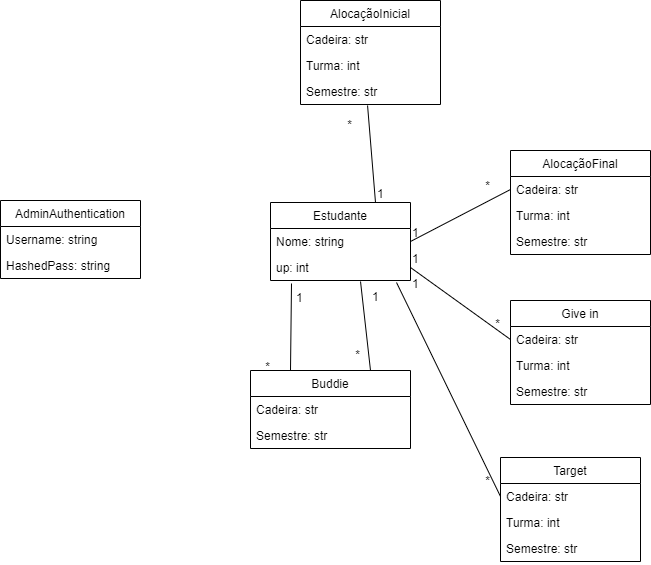

The diagram above was exported from draw.io. Its source (the exported page's mxGraphModel, read from the mxfile embedded in the PNG):
<mxGraphModel dx="1278" dy="1692" grid="1" gridSize="10" guides="1" tooltips="1" connect="1" arrows="1" fold="1" page="1" pageScale="1" pageWidth="827" pageHeight="1169" math="0" shadow="0">
  <root>
    <mxCell id="0" />
    <mxCell id="1" parent="0" />
    <mxCell id="JNA-nv2ZJLoBZ-ciUEuo-7" value="AlocaçãoFinal" style="swimlane;fontStyle=0;childLayout=stackLayout;horizontal=1;startSize=26;fillColor=none;horizontalStack=0;resizeParent=1;resizeParentMax=0;resizeLast=0;collapsible=1;marginBottom=0;" parent="1" vertex="1">
      <mxGeometry x="610" y="30" width="140" height="104" as="geometry" />
    </mxCell>
    <mxCell id="JNA-nv2ZJLoBZ-ciUEuo-8" value="Cadeira: str" style="text;strokeColor=none;fillColor=none;align=left;verticalAlign=top;spacingLeft=4;spacingRight=4;overflow=hidden;rotatable=0;points=[[0,0.5],[1,0.5]];portConstraint=eastwest;" parent="JNA-nv2ZJLoBZ-ciUEuo-7" vertex="1">
      <mxGeometry y="26" width="140" height="26" as="geometry" />
    </mxCell>
    <mxCell id="JNA-nv2ZJLoBZ-ciUEuo-9" value="Turma: int" style="text;strokeColor=none;fillColor=none;align=left;verticalAlign=top;spacingLeft=4;spacingRight=4;overflow=hidden;rotatable=0;points=[[0,0.5],[1,0.5]];portConstraint=eastwest;" parent="JNA-nv2ZJLoBZ-ciUEuo-7" vertex="1">
      <mxGeometry y="52" width="140" height="26" as="geometry" />
    </mxCell>
    <mxCell id="JNA-nv2ZJLoBZ-ciUEuo-73" value="Semestre: str" style="text;strokeColor=none;fillColor=none;align=left;verticalAlign=top;spacingLeft=4;spacingRight=4;overflow=hidden;rotatable=0;points=[[0,0.5],[1,0.5]];portConstraint=eastwest;" parent="JNA-nv2ZJLoBZ-ciUEuo-7" vertex="1">
      <mxGeometry y="78" width="140" height="26" as="geometry" />
    </mxCell>
    <mxCell id="JNA-nv2ZJLoBZ-ciUEuo-11" value="Estudante" style="swimlane;fontStyle=0;childLayout=stackLayout;horizontal=1;startSize=26;fillColor=none;horizontalStack=0;resizeParent=1;resizeParentMax=0;resizeLast=0;collapsible=1;marginBottom=0;" parent="1" vertex="1">
      <mxGeometry x="370" y="82" width="140" height="78" as="geometry" />
    </mxCell>
    <mxCell id="JNA-nv2ZJLoBZ-ciUEuo-12" value="Nome: string" style="text;strokeColor=none;fillColor=none;align=left;verticalAlign=top;spacingLeft=4;spacingRight=4;overflow=hidden;rotatable=0;points=[[0,0.5],[1,0.5]];portConstraint=eastwest;" parent="JNA-nv2ZJLoBZ-ciUEuo-11" vertex="1">
      <mxGeometry y="26" width="140" height="26" as="geometry" />
    </mxCell>
    <mxCell id="JNA-nv2ZJLoBZ-ciUEuo-13" value="up: int" style="text;strokeColor=none;fillColor=none;align=left;verticalAlign=top;spacingLeft=4;spacingRight=4;overflow=hidden;rotatable=0;points=[[0,0.5],[1,0.5]];portConstraint=eastwest;" parent="JNA-nv2ZJLoBZ-ciUEuo-11" vertex="1">
      <mxGeometry y="52" width="140" height="26" as="geometry" />
    </mxCell>
    <mxCell id="JNA-nv2ZJLoBZ-ciUEuo-17" value="Target" style="swimlane;fontStyle=0;childLayout=stackLayout;horizontal=1;startSize=26;fillColor=none;horizontalStack=0;resizeParent=1;resizeParentMax=0;resizeLast=0;collapsible=1;marginBottom=0;" parent="1" vertex="1">
      <mxGeometry x="600" y="337" width="140" height="104" as="geometry" />
    </mxCell>
    <mxCell id="JNA-nv2ZJLoBZ-ciUEuo-18" value="Cadeira: str" style="text;strokeColor=none;fillColor=none;align=left;verticalAlign=top;spacingLeft=4;spacingRight=4;overflow=hidden;rotatable=0;points=[[0,0.5],[1,0.5]];portConstraint=eastwest;" parent="JNA-nv2ZJLoBZ-ciUEuo-17" vertex="1">
      <mxGeometry y="26" width="140" height="26" as="geometry" />
    </mxCell>
    <mxCell id="JNA-nv2ZJLoBZ-ciUEuo-19" value="Turma: int" style="text;strokeColor=none;fillColor=none;align=left;verticalAlign=top;spacingLeft=4;spacingRight=4;overflow=hidden;rotatable=0;points=[[0,0.5],[1,0.5]];portConstraint=eastwest;" parent="JNA-nv2ZJLoBZ-ciUEuo-17" vertex="1">
      <mxGeometry y="52" width="140" height="26" as="geometry" />
    </mxCell>
    <mxCell id="JNA-nv2ZJLoBZ-ciUEuo-75" value="Semestre: str" style="text;strokeColor=none;fillColor=none;align=left;verticalAlign=top;spacingLeft=4;spacingRight=4;overflow=hidden;rotatable=0;points=[[0,0.5],[1,0.5]];portConstraint=eastwest;" parent="JNA-nv2ZJLoBZ-ciUEuo-17" vertex="1">
      <mxGeometry y="78" width="140" height="26" as="geometry" />
    </mxCell>
    <mxCell id="JNA-nv2ZJLoBZ-ciUEuo-20" value="Give in" style="swimlane;fontStyle=0;childLayout=stackLayout;horizontal=1;startSize=26;fillColor=none;horizontalStack=0;resizeParent=1;resizeParentMax=0;resizeLast=0;collapsible=1;marginBottom=0;" parent="1" vertex="1">
      <mxGeometry x="610" y="180" width="140" height="104" as="geometry" />
    </mxCell>
    <mxCell id="JNA-nv2ZJLoBZ-ciUEuo-21" value="Cadeira: str" style="text;strokeColor=none;fillColor=none;align=left;verticalAlign=top;spacingLeft=4;spacingRight=4;overflow=hidden;rotatable=0;points=[[0,0.5],[1,0.5]];portConstraint=eastwest;" parent="JNA-nv2ZJLoBZ-ciUEuo-20" vertex="1">
      <mxGeometry y="26" width="140" height="26" as="geometry" />
    </mxCell>
    <mxCell id="JNA-nv2ZJLoBZ-ciUEuo-22" value="Turma: int" style="text;strokeColor=none;fillColor=none;align=left;verticalAlign=top;spacingLeft=4;spacingRight=4;overflow=hidden;rotatable=0;points=[[0,0.5],[1,0.5]];portConstraint=eastwest;" parent="JNA-nv2ZJLoBZ-ciUEuo-20" vertex="1">
      <mxGeometry y="52" width="140" height="26" as="geometry" />
    </mxCell>
    <mxCell id="JNA-nv2ZJLoBZ-ciUEuo-74" value="Semestre: str" style="text;strokeColor=none;fillColor=none;align=left;verticalAlign=top;spacingLeft=4;spacingRight=4;overflow=hidden;rotatable=0;points=[[0,0.5],[1,0.5]];portConstraint=eastwest;" parent="JNA-nv2ZJLoBZ-ciUEuo-20" vertex="1">
      <mxGeometry y="78" width="140" height="26" as="geometry" />
    </mxCell>
    <mxCell id="JNA-nv2ZJLoBZ-ciUEuo-23" value="Buddie" style="swimlane;fontStyle=0;childLayout=stackLayout;horizontal=1;startSize=26;fillColor=none;horizontalStack=0;resizeParent=1;resizeParentMax=0;resizeLast=0;collapsible=1;marginBottom=0;" parent="1" vertex="1">
      <mxGeometry x="350" y="250" width="160" height="78" as="geometry" />
    </mxCell>
    <mxCell id="JNA-nv2ZJLoBZ-ciUEuo-24" value="Cadeira: str" style="text;strokeColor=none;fillColor=none;align=left;verticalAlign=top;spacingLeft=4;spacingRight=4;overflow=hidden;rotatable=0;points=[[0,0.5],[1,0.5]];portConstraint=eastwest;" parent="JNA-nv2ZJLoBZ-ciUEuo-23" vertex="1">
      <mxGeometry y="26" width="160" height="26" as="geometry" />
    </mxCell>
    <mxCell id="JNA-nv2ZJLoBZ-ciUEuo-76" value="Semestre: str" style="text;strokeColor=none;fillColor=none;align=left;verticalAlign=top;spacingLeft=4;spacingRight=4;overflow=hidden;rotatable=0;points=[[0,0.5],[1,0.5]];portConstraint=eastwest;" parent="JNA-nv2ZJLoBZ-ciUEuo-23" vertex="1">
      <mxGeometry y="52" width="160" height="26" as="geometry" />
    </mxCell>
    <mxCell id="JNA-nv2ZJLoBZ-ciUEuo-39" value="" style="endArrow=none;html=1;rounded=0;entryX=0;entryY=0.5;entryDx=0;entryDy=0;exitX=1;exitY=0.5;exitDx=0;exitDy=0;" parent="1" source="JNA-nv2ZJLoBZ-ciUEuo-12" target="JNA-nv2ZJLoBZ-ciUEuo-8" edge="1">
      <mxGeometry relative="1" as="geometry">
        <mxPoint x="310" y="200" as="sourcePoint" />
        <mxPoint x="470" y="200" as="targetPoint" />
      </mxGeometry>
    </mxCell>
    <mxCell id="JNA-nv2ZJLoBZ-ciUEuo-40" value="1" style="resizable=0;html=1;align=left;verticalAlign=bottom;" parent="JNA-nv2ZJLoBZ-ciUEuo-39" connectable="0" vertex="1">
      <mxGeometry x="-1" relative="1" as="geometry" />
    </mxCell>
    <mxCell id="JNA-nv2ZJLoBZ-ciUEuo-41" value="*" style="resizable=0;html=1;align=right;verticalAlign=bottom;" parent="JNA-nv2ZJLoBZ-ciUEuo-39" connectable="0" vertex="1">
      <mxGeometry x="1" relative="1" as="geometry">
        <mxPoint x="-20.06" y="5.02" as="offset" />
      </mxGeometry>
    </mxCell>
    <mxCell id="JNA-nv2ZJLoBZ-ciUEuo-43" value="" style="endArrow=none;html=1;rounded=0;entryX=0;entryY=0.5;entryDx=0;entryDy=0;exitX=1;exitY=0.5;exitDx=0;exitDy=0;" parent="1" source="JNA-nv2ZJLoBZ-ciUEuo-13" target="JNA-nv2ZJLoBZ-ciUEuo-21" edge="1">
      <mxGeometry relative="1" as="geometry">
        <mxPoint x="290" y="139" as="sourcePoint" />
        <mxPoint x="450" y="95" as="targetPoint" />
      </mxGeometry>
    </mxCell>
    <mxCell id="JNA-nv2ZJLoBZ-ciUEuo-44" value="1" style="resizable=0;html=1;align=left;verticalAlign=bottom;" parent="JNA-nv2ZJLoBZ-ciUEuo-43" connectable="0" vertex="1">
      <mxGeometry x="-1" relative="1" as="geometry" />
    </mxCell>
    <mxCell id="JNA-nv2ZJLoBZ-ciUEuo-45" value="*" style="resizable=0;html=1;align=right;verticalAlign=bottom;" parent="JNA-nv2ZJLoBZ-ciUEuo-43" connectable="0" vertex="1">
      <mxGeometry x="1" relative="1" as="geometry">
        <mxPoint x="-9.77" y="-6.930000000000001" as="offset" />
      </mxGeometry>
    </mxCell>
    <mxCell id="JNA-nv2ZJLoBZ-ciUEuo-46" value="" style="endArrow=none;html=1;rounded=0;entryX=0;entryY=0.5;entryDx=0;entryDy=0;exitX=0.9;exitY=1.077;exitDx=0;exitDy=0;exitPerimeter=0;" parent="1" source="JNA-nv2ZJLoBZ-ciUEuo-13" target="JNA-nv2ZJLoBZ-ciUEuo-18" edge="1">
      <mxGeometry relative="1" as="geometry">
        <mxPoint x="290" y="165" as="sourcePoint" />
        <mxPoint x="450" y="217" as="targetPoint" />
      </mxGeometry>
    </mxCell>
    <mxCell id="JNA-nv2ZJLoBZ-ciUEuo-47" value="1" style="resizable=0;html=1;align=left;verticalAlign=bottom;" parent="JNA-nv2ZJLoBZ-ciUEuo-46" connectable="0" vertex="1">
      <mxGeometry x="-1" relative="1" as="geometry">
        <mxPoint x="14" y="10" as="offset" />
      </mxGeometry>
    </mxCell>
    <mxCell id="JNA-nv2ZJLoBZ-ciUEuo-48" value="*" style="resizable=0;html=1;align=right;verticalAlign=bottom;" parent="JNA-nv2ZJLoBZ-ciUEuo-46" connectable="0" vertex="1">
      <mxGeometry x="1" relative="1" as="geometry">
        <mxPoint x="-9.77" y="-6.930000000000001" as="offset" />
      </mxGeometry>
    </mxCell>
    <mxCell id="JNA-nv2ZJLoBZ-ciUEuo-50" value="" style="endArrow=none;html=1;rounded=0;entryX=0.25;entryY=0;entryDx=0;entryDy=0;exitX=0.15;exitY=1.115;exitDx=0;exitDy=0;exitPerimeter=0;" parent="1" source="JNA-nv2ZJLoBZ-ciUEuo-13" target="JNA-nv2ZJLoBZ-ciUEuo-23" edge="1">
      <mxGeometry relative="1" as="geometry">
        <mxPoint x="156.94000000000005" y="196.99" as="sourcePoint" />
        <mxPoint x="250" y="260" as="targetPoint" />
      </mxGeometry>
    </mxCell>
    <mxCell id="JNA-nv2ZJLoBZ-ciUEuo-51" value="1" style="resizable=0;html=1;align=left;verticalAlign=bottom;" parent="JNA-nv2ZJLoBZ-ciUEuo-50" connectable="0" vertex="1">
      <mxGeometry x="-1" relative="1" as="geometry">
        <mxPoint x="3.06" y="23.01" as="offset" />
      </mxGeometry>
    </mxCell>
    <mxCell id="JNA-nv2ZJLoBZ-ciUEuo-52" value="*" style="resizable=0;html=1;align=right;verticalAlign=bottom;" parent="JNA-nv2ZJLoBZ-ciUEuo-50" connectable="0" vertex="1">
      <mxGeometry x="1" relative="1" as="geometry">
        <mxPoint x="-20.06" y="5.02" as="offset" />
      </mxGeometry>
    </mxCell>
    <mxCell id="JNA-nv2ZJLoBZ-ciUEuo-53" value="" style="endArrow=none;html=1;rounded=0;entryX=0.75;entryY=0;entryDx=0;entryDy=0;exitX=0.643;exitY=1.038;exitDx=0;exitDy=0;exitPerimeter=0;" parent="1" source="JNA-nv2ZJLoBZ-ciUEuo-13" target="JNA-nv2ZJLoBZ-ciUEuo-23" edge="1">
      <mxGeometry relative="1" as="geometry">
        <mxPoint x="224.98000000000002" y="196.00199999999995" as="sourcePoint" />
        <mxPoint x="330" y="292" as="targetPoint" />
      </mxGeometry>
    </mxCell>
    <mxCell id="JNA-nv2ZJLoBZ-ciUEuo-54" value="1" style="resizable=0;html=1;align=left;verticalAlign=bottom;" parent="JNA-nv2ZJLoBZ-ciUEuo-53" connectable="0" vertex="1">
      <mxGeometry x="-1" relative="1" as="geometry">
        <mxPoint x="9.98" y="24" as="offset" />
      </mxGeometry>
    </mxCell>
    <mxCell id="JNA-nv2ZJLoBZ-ciUEuo-55" value="*" style="resizable=0;html=1;align=right;verticalAlign=bottom;" parent="JNA-nv2ZJLoBZ-ciUEuo-53" connectable="0" vertex="1">
      <mxGeometry x="1" relative="1" as="geometry">
        <mxPoint x="-9.77" y="-6.930000000000001" as="offset" />
      </mxGeometry>
    </mxCell>
    <mxCell id="JNA-nv2ZJLoBZ-ciUEuo-62" value="AlocaçãoInicial" style="swimlane;fontStyle=0;childLayout=stackLayout;horizontal=1;startSize=26;fillColor=none;horizontalStack=0;resizeParent=1;resizeParentMax=0;resizeLast=0;collapsible=1;marginBottom=0;" parent="1" vertex="1">
      <mxGeometry x="400" y="-120" width="140" height="104" as="geometry" />
    </mxCell>
    <mxCell id="JNA-nv2ZJLoBZ-ciUEuo-64" value="Cadeira: str" style="text;strokeColor=none;fillColor=none;align=left;verticalAlign=top;spacingLeft=4;spacingRight=4;overflow=hidden;rotatable=0;points=[[0,0.5],[1,0.5]];portConstraint=eastwest;" parent="JNA-nv2ZJLoBZ-ciUEuo-62" vertex="1">
      <mxGeometry y="26" width="140" height="26" as="geometry" />
    </mxCell>
    <mxCell id="JNA-nv2ZJLoBZ-ciUEuo-72" value="Turma: int" style="text;strokeColor=none;fillColor=none;align=left;verticalAlign=top;spacingLeft=4;spacingRight=4;overflow=hidden;rotatable=0;points=[[0,0.5],[1,0.5]];portConstraint=eastwest;" parent="JNA-nv2ZJLoBZ-ciUEuo-62" vertex="1">
      <mxGeometry y="52" width="140" height="26" as="geometry" />
    </mxCell>
    <mxCell id="JNA-nv2ZJLoBZ-ciUEuo-65" value="Semestre: str" style="text;strokeColor=none;fillColor=none;align=left;verticalAlign=top;spacingLeft=4;spacingRight=4;overflow=hidden;rotatable=0;points=[[0,0.5],[1,0.5]];portConstraint=eastwest;" parent="JNA-nv2ZJLoBZ-ciUEuo-62" vertex="1">
      <mxGeometry y="78" width="140" height="26" as="geometry" />
    </mxCell>
    <mxCell id="JNA-nv2ZJLoBZ-ciUEuo-66" value="" style="endArrow=none;html=1;rounded=0;exitX=0.75;exitY=0;exitDx=0;exitDy=0;entryX=0.479;entryY=1.038;entryDx=0;entryDy=0;entryPerimeter=0;" parent="1" source="JNA-nv2ZJLoBZ-ciUEuo-11" target="JNA-nv2ZJLoBZ-ciUEuo-65" edge="1">
      <mxGeometry relative="1" as="geometry">
        <mxPoint x="290" y="139" as="sourcePoint" />
        <mxPoint x="270" y="-20" as="targetPoint" />
      </mxGeometry>
    </mxCell>
    <mxCell id="JNA-nv2ZJLoBZ-ciUEuo-67" value="1" style="resizable=0;html=1;align=left;verticalAlign=bottom;" parent="JNA-nv2ZJLoBZ-ciUEuo-66" connectable="0" vertex="1">
      <mxGeometry x="-1" relative="1" as="geometry" />
    </mxCell>
    <mxCell id="JNA-nv2ZJLoBZ-ciUEuo-68" value="*" style="resizable=0;html=1;align=right;verticalAlign=bottom;" parent="JNA-nv2ZJLoBZ-ciUEuo-66" connectable="0" vertex="1">
      <mxGeometry x="1" relative="1" as="geometry">
        <mxPoint x="-15.04" y="27.98" as="offset" />
      </mxGeometry>
    </mxCell>
    <mxCell id="JNA-nv2ZJLoBZ-ciUEuo-69" value="AdminAuthentication" style="swimlane;fontStyle=0;childLayout=stackLayout;horizontal=1;startSize=26;fillColor=none;horizontalStack=0;resizeParent=1;resizeParentMax=0;resizeLast=0;collapsible=1;marginBottom=0;" parent="1" vertex="1">
      <mxGeometry x="100" y="80" width="140" height="78" as="geometry" />
    </mxCell>
    <mxCell id="JNA-nv2ZJLoBZ-ciUEuo-70" value="Username: string" style="text;strokeColor=none;fillColor=none;align=left;verticalAlign=top;spacingLeft=4;spacingRight=4;overflow=hidden;rotatable=0;points=[[0,0.5],[1,0.5]];portConstraint=eastwest;" parent="JNA-nv2ZJLoBZ-ciUEuo-69" vertex="1">
      <mxGeometry y="26" width="140" height="26" as="geometry" />
    </mxCell>
    <mxCell id="JNA-nv2ZJLoBZ-ciUEuo-71" value="HashedPass: string" style="text;strokeColor=none;fillColor=none;align=left;verticalAlign=top;spacingLeft=4;spacingRight=4;overflow=hidden;rotatable=0;points=[[0,0.5],[1,0.5]];portConstraint=eastwest;" parent="JNA-nv2ZJLoBZ-ciUEuo-69" vertex="1">
      <mxGeometry y="52" width="140" height="26" as="geometry" />
    </mxCell>
  </root>
</mxGraphModel>